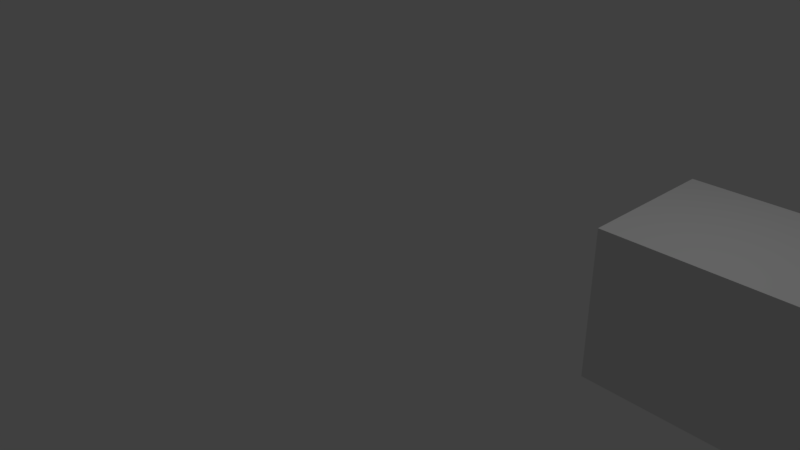 # Source: maze_floor_3x1.blend  (saved by Blender 2.79.0; exported with 4.5.12 LTS)
import bpy
from mathutils import Matrix  # noqa: F401  (used for matrix-valued properties, if any)

bpy.ops.wm.read_factory_settings(use_empty=True)
scene = bpy.context.scene
scene.name = 'Scene'

# ---- collections
col_collection_1 = bpy.data.collections.new('Collection 1'); scene.collection.children.link(col_collection_1)

# ---- materials (node trees are filled in below, after node groups)
mat_material_ray_png = bpy.data.materials.new('Material_ray.png')
mat_material_ray_png.alpha_threshold = 0.0
mat_material_ray_png.use_transparent_shadow = False
mat_material_ray_png.roughness = 0.5

# ---- material node trees

# ---- world
world_world = bpy.data.worlds.new('World'); scene.world = world_world
world_world.color = (0.05088, 0.05088, 0.05088)
world_world.use_sun_shadow = False
world_world.sun_shadow_jitter_overblur = 0.0
world_world.cycles.sampling_method = 'MANUAL'

# ---- cameras
cam_camera = bpy.data.cameras.new('Camera')
cam_camera.clip_end = 100.0
cam_camera.lens = 35.0
cam_camera.sensor_width = 32.0
cam_camera.sensor_height = 18.0
cam_camera.ortho_scale = 7.314
cam_camera.dof.focus_distance = 0.0
cam_camera.dof.aperture_fstop = 128.0

# ---- lights
light_lamp = bpy.data.lights.new('Lamp', 'POINT')
light_lamp.transmission_factor = 0.0
light_lamp.cutoff_distance = 30.0
light_lamp.energy = 100.0
light_lamp.shadow_buffer_clip_start = 1.001
light_lamp.shadow_soft_size = 0.1
light_lamp.shadow_maximum_resolution = 0.006
light_lamp.use_absolute_resolution = True

# ---- meshes
me_cube = bpy.data.meshes.new('cube')
me_cube.from_pydata([(-0.9995, 2.999, 0.9995), (-0.9995, 2.999, -0.9995), (-0.9995, -2.999, -0.9995), (-0.9995, -2.999, 0.9995), (0.9995, -2.999, -0.9995), (0.9995, -2.999, 0.9995), (0.9995, 2.999, -0.9995), (0.9995, 2.999, 0.9995)], [], [(0, 1, 2), (0, 2, 3), (4, 5, 3), (4, 3, 2), (6, 7, 4), (7, 5, 4), (1, 0, 6), (0, 7, 6), (0, 3, 7), (3, 5, 7), (1, 6, 4), (1, 4, 2)])
me_cube.polygons.foreach_set('use_smooth', [True] * 12)
_k = set([(0, 1), (0, 3), (0, 7), (1, 2), (1, 6), (2, 3), (2, 4), (3, 5), (4, 5), (4, 6), (5, 7), (6, 7)])
me_cube.attributes.new('sharp_edge', 'BOOLEAN', 'EDGE').data.foreach_set('value', [ (min(e.vertices), max(e.vertices)) in _k for e in me_cube.edges])
_uv = me_cube.uv_layers.new(name='UVMap')
_uv.uv.foreach_set('vector', [0.7486, 0.7504, 0.7493, 0.5013, 0.9991, 0.5011, 0.7486, 0.7504, 0.9991, 0.5011, 0.9995, 0.7504, 0.2505, 0.5007, 0.2497, 0.7497, 0.001085, 0.7504, 0.2505, 0.5007, 0.001085, 0.7504, 0.001517, 0.5, 0.4994, 0.5002, 0.5001, 0.7502, 0.2505, 0.5007, 0.5001, 0.7502, 0.2497, 0.7497, 0.2505, 0.5007, 0.7493, 0.5013, 0.7486, 0.7504, 0.4994, 0.5002, 0.7486, 0.7504, 0.5001, 0.7502, 0.4994, 0.5002, 0.7486, 0.7504, 0.7484, 0.9982, 0.5001, 0.7502, 0.7484, 0.9982, 0.5002, 0.9987, 0.5001, 0.7502, 0.7493, 0.5013, 0.4994, 0.5002, 0.499, 0.2504, 0.7493, 0.5013, 0.499, 0.2504, 0.749, 0.2509])
me_cube.materials.append(mat_material_ray_png)
me_cube.use_remesh_preserve_volume = False
me_cube.use_remesh_preserve_attributes = False
me_cube.use_mirror_vertex_groups = False
me_cube.update()
me_cube.normals_split_custom_set([tuple(v) for v in zip(*[iter([-1.0, -3.977e-08, 5.963e-08, -1.0, -3.977e-08, 5.963e-08, -1.0, -3.977e-08, 5.963e-08, -1.0, -3.977e-08, 5.963e-08, -1.0, -3.977e-08, 5.963e-08, -1.0, -3.977e-08, 5.963e-08, 0.0, -1.0, 2.987e-08, 0.0, -1.0, 2.386e-07, 0.0, -1.0, 2.987e-08, 0.0, -1.0, 2.987e-08, 0.0, -1.0, 2.987e-08, 0.0, -1.0, -1.789e-07, 1.0, 3.977e-08, -5.367e-07, 1.0, 7.188e-09, -4.39e-07, 1.0, -8.673e-08, -1.573e-07, 1.0, 7.188e-09, -4.39e-07, 1.0, -1.193e-07, -5.963e-08, 1.0, -8.673e-08, -1.573e-07, 0.0, 1.0, -2.386e-07, 7.752e-07, 1.0, 6.857e-07, 7.752e-07, 1.0, 6.857e-07, 7.752e-07, 1.0, 6.857e-07, 1.55e-06, 1.0, 1.61e-06, 7.752e-07, 1.0, 6.857e-07, 1.591e-07, 2.371e-15, 1.0, 3.258e-08, -5.17e-15, 1.0, 1.265e-07, 4.285e-16, 1.0, 3.258e-08, -5.17e-15, 1.0, 0.0, -7.112e-15, 1.0, 1.265e-07, 4.285e-16, 1.0, -6.325e-08, -2.371e-15, -1.0, -7.955e-08, -2.371e-15, -1.0, -1.629e-08, -2.371e-15, -1.0, -6.325e-08, -2.371e-15, -1.0, -1.629e-08, -2.371e-15, -1.0, 0.0, -2.371e-15, -1.0])] * 3)])

# ---- objects
ob_cube = bpy.data.objects.new('cube', me_cube)
ob_lamp = bpy.data.objects.new('Lamp', light_lamp)
ob_camera = bpy.data.objects.new('Camera', cam_camera)

# ---- transforms, parenting, visibility, modifiers, constraints
ob_cube.location = (0.0, 0.0, 0.0)
ob_cube.scale = (1.0, 1.0, 1.0)
ob_cube.lineart.crease_threshold = 0.0
ob_lamp.location = (1.013, -1.61, 5.904)
ob_lamp.rotation_euler = (0.6503, 0.05522, 3.437)
ob_lamp.scale = (1.0, 1.0, 1.0)
ob_lamp.lock_rotations_4d = False
ob_lamp.empty_display_type = 'ARROWS'
ob_lamp.color = (0.0, 0.0, 0.0, 0.0)
ob_lamp.lineart.crease_threshold = 0.0
ob_camera.location = (8.526, 1.795, 5.344)
ob_camera.rotation_euler = (1.109, -0.0, 2.386)
ob_camera.scale = (1.0, 1.0, 1.0)
ob_camera.lock_rotations_4d = False
ob_camera.empty_display_type = 'ARROWS'
ob_camera.color = (0.0, 0.0, 0.0, 0.0)
ob_camera.display_type = 'WIRE'
ob_camera.lineart.crease_threshold = 0.0

# ---- collection membership
col_collection_1.objects.link(ob_cube)
col_collection_1.objects.link(ob_lamp)
col_collection_1.objects.link(ob_camera)

# ---- scene / render settings (as saved in the file)
scene.camera = ob_camera
scene.frame_start = 1; scene.frame_end = 250; scene.frame_set(1)
scene.render.engine = 'BLENDER_EEVEE_NEXT'
scene.render.resolution_percentage = 50
scene.render.dither_intensity = 0.0
scene.cycles.use_denoising = False
scene.cycles.samples = 128
scene.cycles.sampling_pattern = 'TABULATED_SOBOL'
scene.cycles.use_adaptive_sampling = False
scene.cycles.use_light_tree = False
scene.cycles.blur_glossy = 0.0
scene.cycles.sample_clamp_indirect = 0.0
scene.view_settings.view_transform = 'Standard'
bpy.context.view_layer.update()
